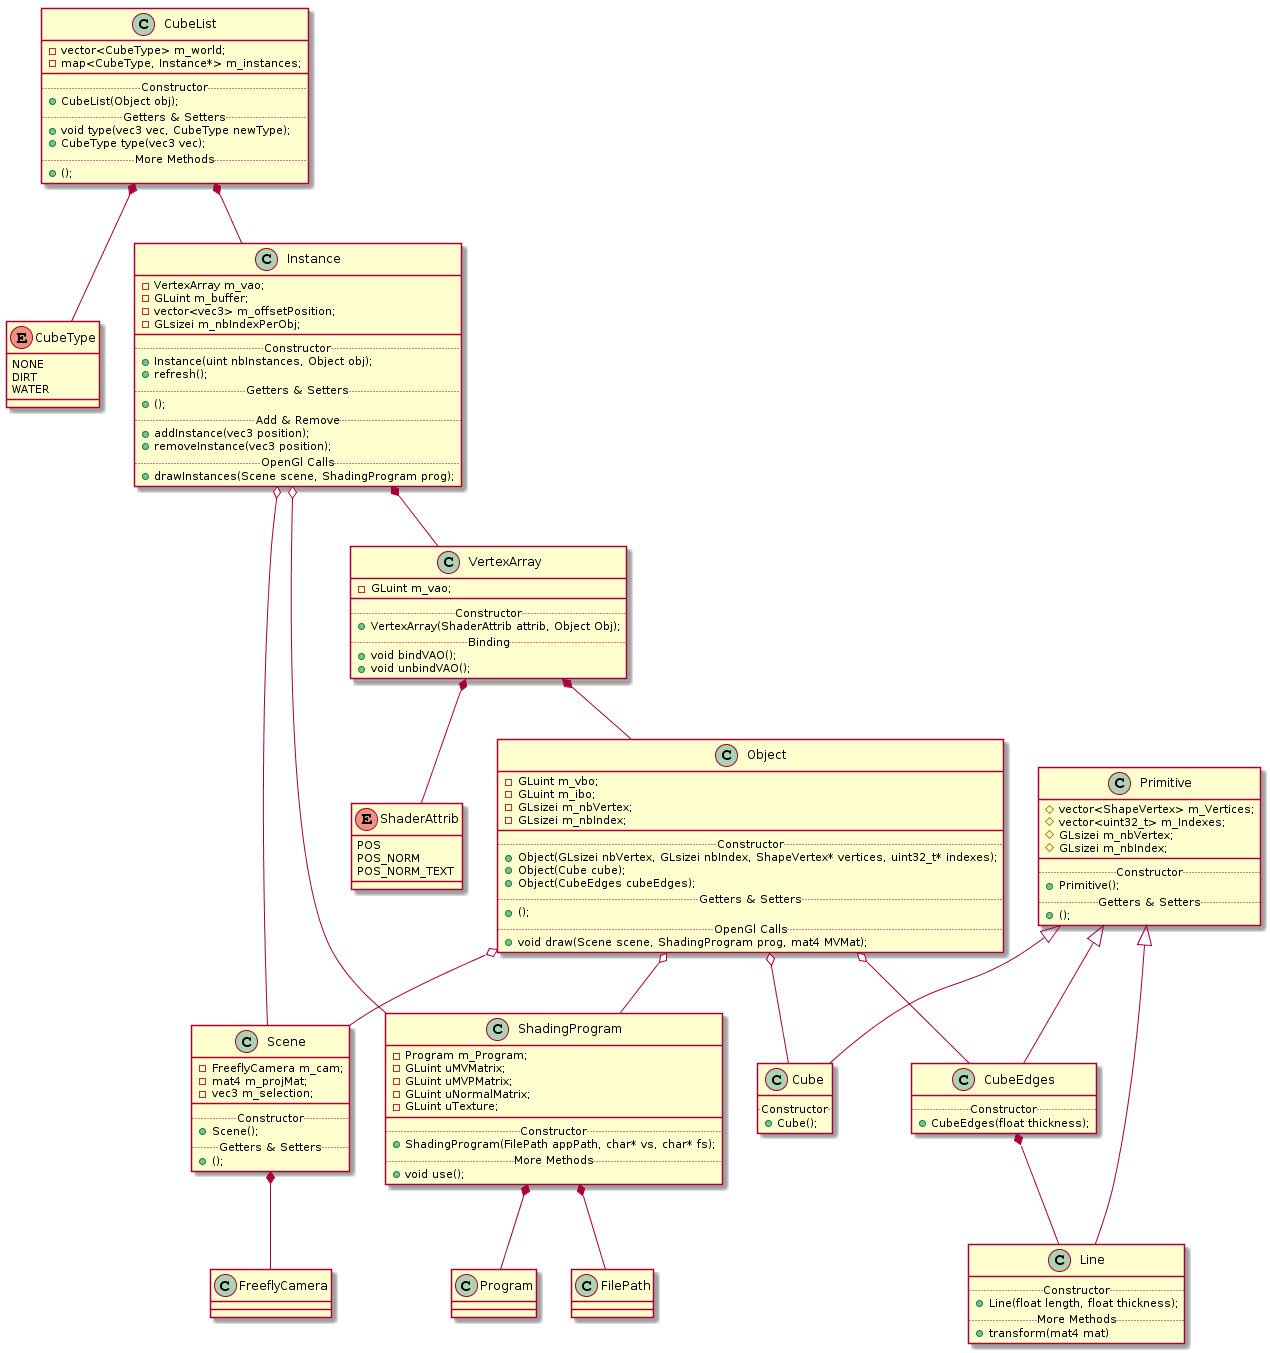

The diagram above was rendered by PlantUML. Its source (embedded in the PNG):
@startuml
CubeList *-- CubeType
CubeList *-- Instance

Instance *-- VertexArray
Instance o-- Scene
Instance o-- ShadingProgram

VertexArray *-- ShaderAttrib
VertexArray *-- Object

Object o-- Cube
Object o-- CubeEdges
Object o-- Scene
Object o-- ShadingProgram

Scene *-- FreeflyCamera

ShadingProgram *-- Program
ShadingProgram *-- FilePath

Primitive <|-- Cube
Primitive <|-- CubeEdges
Primitive <|-- Line

CubeEdges *-- Line

enum CubeType {
    NONE
    DIRT
    WATER
}

enum ShaderAttrib {
    POS
    POS_NORM
    POS_NORM_TEXT
}

class CubeList {
-vector<CubeType> m_world;
-map<CubeType, Instance*> m_instances;
__
.. Constructor ..
+CubeList(Object obj);
.. Getters & Setters..
+void type(vec3 vec, CubeType newType);
+CubeType type(vec3 vec);
..More Methods..
+();
}

class Instance {
-VertexArray m_vao;
-GLuint m_buffer;
-vector<vec3> m_offsetPosition;
-GLsizei m_nbIndexPerObj;
__
.. Constructor ..
+Instance(uint nbInstances, Object obj);
+refresh();
.. Getters & Setters ..
+ ();
.. Add & Remove ..
+addInstance(vec3 position);
+removeInstance(vec3 position);
.. OpenGl Calls ..
+drawInstances(Scene scene, ShadingProgram prog);
}

class VertexArray {
-GLuint m_vao;
__
.. Constructor ..
+VertexArray(ShaderAttrib attrib, Object Obj);
.. Binding ..
+void bindVAO();
+void unbindVAO();
}

class Object {
-GLuint m_vbo;
-GLuint m_ibo;
-GLsizei m_nbVertex;
-GLsizei m_nbIndex;
__
.. Constructor ..
+Object(GLsizei nbVertex, GLsizei nbIndex, ShapeVertex* vertices, uint32_t* indexes);
+Object(Cube cube);
+Object(CubeEdges cubeEdges);
.. Getters & Setters ..
+();
.. OpenGl Calls ..
+void draw(Scene scene, ShadingProgram prog, mat4 MVMat);
}

class Scene {
-FreeflyCamera m_cam;
-mat4 m_projMat;
-vec3 m_selection;
__
.. Constructor ..
+Scene();
.. Getters & Setters ..
+();
}

class ShadingProgram {
-Program m_Program;
-GLuint uMVMatrix;
-GLuint uMVPMatrix;
-GLuint uNormalMatrix;
-GLuint uTexture;
__
.. Constructor ..
+ShadingProgram(FilePath appPath, char* vs, char* fs);
.. More Methods ..
+void use();
}

class Primitive {
#vector<ShapeVertex> m_Vertices;
#vector<uint32_t> m_Indexes;
#GLsizei m_nbVertex;
#GLsizei m_nbIndex;
__
.. Constructor ..
+Primitive();
.. Getters & Setters ..
+();
}

class Cube {
.. Constructor ..
+Cube();
}

class CubeEdges {
.. Constructor ..
+CubeEdges(float thickness);
}

class Line {
.. Constructor ..
+Line(float length, float thickness);
.. More Methods ..
+transform(mat4 mat)
}
@enduml